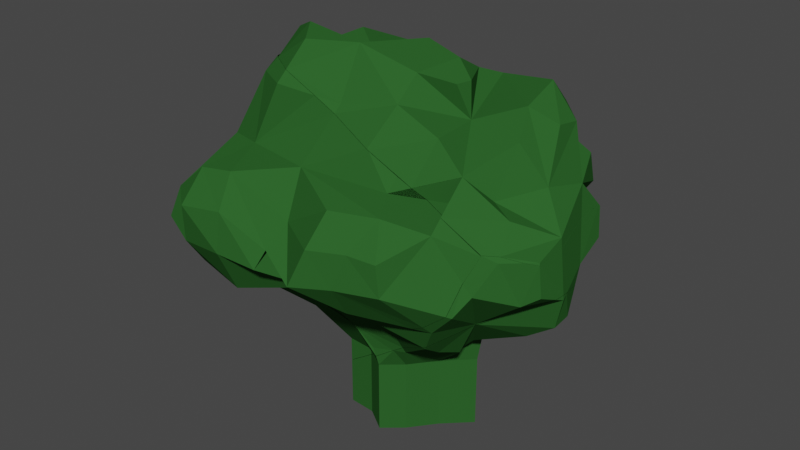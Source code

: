 # Source: Broccoli_broken.blend  (saved by Blender 2.82.7; exported with 4.5.12 LTS)
import bpy
from mathutils import Matrix  # noqa: F401  (used for matrix-valued properties, if any)

bpy.ops.wm.read_factory_settings(use_empty=True)
scene = bpy.context.scene
scene.name = 'Scene'

# ---- collections
col_collection = bpy.data.collections.new('Collection'); scene.collection.children.link(col_collection)

# ---- materials (node trees are filled in below, after node groups)
mat_material_009 = bpy.data.materials.new('Material.009')
mat_material_009.use_transparent_shadow = False

# ---- material node trees
mat_material_009.use_nodes = True; mat_material_009.node_tree.nodes.clear()
_N = mat_material_009.node_tree.nodes; _L = mat_material_009.node_tree.links
n0 = _N.new('ShaderNodeOutputMaterial'); n0.name = 'Material Output'; n0.location = (300, 300)
n1 = _N.new('ShaderNodeBsdfPrincipled'); n1.name = 'Principled BSDF'; n1.location = (10, 300)
n1.distribution = 'GGX'
n1.subsurface_method = 'BURLEY'
n1.inputs[0].default_value = (0.02615, 0.1107, 0.0239, 1.0)
n1.inputs[2].default_value = 1.0
n1.inputs[3].default_value = 1.45
n1.inputs[13].default_value = 0.0
n1.inputs[27].default_value = (0.0, 0.0, 0.0, 1.0)
n1.inputs[28].default_value = 1.0
_L.new(n1.outputs[0], n0.inputs[0])
n0.is_active_output = True

# ---- world
world_world = bpy.data.worlds.new('World'); scene.world = world_world
world_world.use_nodes = True; world_world.node_tree.nodes.clear()
_N = world_world.node_tree.nodes; _L = world_world.node_tree.links
n0 = _N.new('ShaderNodeOutputWorld'); n0.name = 'World Output'; n0.location = (300, 300)
n1 = _N.new('ShaderNodeBackground'); n1.name = 'Background'; n1.location = (10, 300)
n1.inputs[0].default_value = (0.05088, 0.05088, 0.05088, 1.0)
_L.new(n1.outputs[0], n0.inputs[0])
n0.is_active_output = True
world_world.color = (0.05088, 0.05088, 0.05088)
world_world.use_sun_shadow = False
world_world.sun_shadow_jitter_overblur = 0.0

# ---- meshes
me_broccoli_cell_006 = bpy.data.meshes.new('Broccoli_cell.006')
me_broccoli_cell_006.from_pydata([(-0.1738, 0.9678, 0.1462), (-0.1145, 0.7868, 0.4527), (-0.1235, 1.12, 0.2582), (-0.126, 0.8779, -0.2432), (0.07692, 1.089, -0.1562), (-0.003152, 0.6836, -0.4867), (0.09862, 0.9438, -0.3395), (0.7087, 0.4985, 0.3195), (0.2453, 0.6516, 0.621), (0.2512, 0.8436, 0.3556), (0.2709, 1.003, 0.2006), (0.5698, 0.7191, 0.3721), (0.5381, 0.7169, 0.01363), (0.491, 0.9552, 0.1038), (0.3322, 0.4627, -0.4905), (0.3663, 0.9299, -0.2866), (0.3507, 1.035, -0.1086), (0.4296, 0.8606, -0.4601), (0.524, 0.9598, 0.004644), (1.054, 0.3255, 0.3238), (0.8687, 0.3521, 0.218), (1.313, 0.1792, 0.3962), (1.295, 0.2328, 0.1491), (1.104, 0.4431, 0.01645), (1.161, 0.3851, -0.2723), (-0.2989, 0.4403, -0.7524), (0.003545, 0.4802, -0.4994), (0.03412, 0.5886, -0.8626), (0.02115, 0.4772, -1.08), (0.2394, 0.4272, -1.006), (0.3275, 0.5765, -0.7978), (0.5324, 0.4565, -0.7054), (-0.7567, 1.069, 0.1232), (-0.4045, 1.13, 0.4354), (-0.5496, 1.164, 0.2393), (-0.7751, 0.9047, -0.1445), (-0.4135, 0.9004, -0.1946), (0.6007, 0.8201, -0.585), (0.6798, 0.3029, 0.3007), (0.9322, 0.698, 0.08215), (0.8632, 0.8521, -0.09525), (1.062, 0.7731, -0.1357), (1.03, 0.2321, -0.6379), (0.8741, 0.7768, -0.4962), (0.8422, 0.9298, -0.3862), (0.7848, 0.4976, -0.6737), (1.07, 0.7491, -0.3052), (1.042, 0.4556, -0.5571), (-0.9945, 0.7861, -0.2397), (-0.9666, 0.7582, -0.5464), (-0.6937, 0.9467, -0.4121), (-0.7012, 0.5652, -0.8184), (-0.5041, 0.8017, -0.7432), (-0.3475, 0.7733, -0.2029), (-0.2905, 0.7492, -0.6707), (1.025, 0.2294, -0.6383), (0.7166, 0.2717, -0.6706), (1.029, 0.2288, -0.6329), (0.7554, 0.3513, 0.5791), (1.201, 0.2005, -0.4224), (1.212, 0.1937, -0.2051), (1.05, 0.2197, -0.377), (0.5866, 0.2691, 0.1588), (0.5679, 0.2748, 0.02378), (0.6934, 0.2511, 0.3052), (0.7577, 0.2393, 0.4356), (0.7254, 0.2953, 0.4867), (1.114, 0.1899, 0.4935), (1.245, 0.1735, 0.4435), (1.033, 0.1991, 0.5652), (1.308, 0.172, 0.1588), (1.316, 0.1651, 0.398), (0.5702, 0.292, -0.6914), (0.2084, 0.3312, -0.3057), (0.4359, 0.3066, -0.5507), (0.3544, 0.2998, 0.1792), (0.1906, 0.3256, 0.02498), (0.5684, 0.2691, 0.2577), (0.3333, 0.3013, 0.2358), (0.5047, 0.4447, 0.5346), (0.4822, 0.2795, 0.3059), (0.5564, 0.3555, 0.4532), (0.2754, 0.3853, -0.9583), (0.3659, 0.3228, -0.8233), (0.4914, 0.3031, -0.7129), (0.5416, 0.2951, -0.6614), (0.3952, 0.5377, 0.5827), (0.2531, 0.6404, 0.6218), (-0.002978, 0.3604, -0.3359), (-0.1238, 0.7366, 0.4976), (0.2387, 0.6486, 0.623), (0.01176, 0.4597, -1.086), (0.237, 0.4128, -1.018), (-0.1546, 0.3743, -0.06563), (-0.01111, 0.3583, -0.202), (-0.1785, 0.426, -0.9641), (-0.2127, 0.4174, -0.9359), (-0.2702, 0.4046, -0.6723), (-0.1972, 0.394, -0.6422), (-0.3046, 0.4111, -0.7452), (-0.4651, 0.9521, 0.5512), (-0.2652, 0.8206, 0.5129), (-0.06865, 0.3774, 0.06916), (-0.08748, 0.5925, 0.3351), (-0.05477, 0.3607, -0.06245), (-0.0639, 0.3593, 0.04879), (-0.156, 0.374, -0.04733), (-0.08378, 0.3622, 0.03943), (-0.2409, 0.3851, -0.03451), (-0.5209, 0.5504, -0.00531), (-0.2657, 0.3887, -0.04622), (-0.5842, 0.5513, -0.04594), (-0.6738, 0.9508, 0.4119), (-0.7141, 0.6604, 0.009545), (-0.8467, 0.6902, -0.0394), (-0.236, 0.4058, -0.9026), (-0.6648, 0.4606, -0.7878), (-0.8855, 0.4888, -0.7286), (-0.9604, 0.4906, -0.3917), (-0.9686, 0.4973, -0.6221), (-0.9619, 0.4904, -0.3739), (-0.9732, 0.5566, -0.2957), (-0.9625, 0.6794, -0.1297), (-0.8615, 0.8828, 0.2001), (1.201, 0.2005, -0.4224), (1.212, 0.1937, -0.2051), (0.5866, 0.2691, 0.1588), (0.5679, 0.2748, 0.02378), (1.05, 0.2197, -0.377), (1.308, 0.172, 0.1588), (0.6934, 0.2511, 0.3052), (0.7577, 0.2393, 0.4356), (0.7254, 0.2953, 0.4867), (1.114, 0.1899, 0.4935), (1.245, 0.1735, 0.4435), (1.033, 0.1991, 0.5652), (0.7554, 0.3513, 0.5791), (1.316, 0.1651, 0.398), (0.2084, 0.3312, -0.3057), (0.2084, 0.3312, -0.3057), (0.2084, 0.3312, -0.3057), (0.2084, 0.3312, -0.3057), (0.4359, 0.3066, -0.5507), (0.3544, 0.2998, 0.1792), (0.3544, 0.2998, 0.1792), (0.1906, 0.3256, 0.02498), (0.1906, 0.3256, 0.02498), (0.5684, 0.2691, 0.2577), (0.5684, 0.2691, 0.2577), (0.3333, 0.3013, 0.2358), (0.5047, 0.4447, 0.5346), (0.2754, 0.3853, -0.9583), (0.3659, 0.3228, -0.8233), (0.4914, 0.3031, -0.7129), (0.5416, 0.2951, -0.6614), (0.5416, 0.2951, -0.6614), (0.5702, 0.292, -0.6914), (0.3952, 0.5377, 0.5827), (0.2531, 0.6404, 0.6218), (0.237, 0.4128, -1.018), (-0.002978, 0.3604, -0.3359), (-0.002978, 0.3604, -0.3359), (-0.002978, 0.3604, -0.3359), (-0.002978, 0.3604, -0.3359), (-0.1238, 0.7366, 0.4976), (0.2387, 0.6486, 0.623), (0.01176, 0.4597, -1.086), (-0.1546, 0.3743, -0.06563), (-0.01111, 0.3583, -0.202), (-0.2127, 0.4174, -0.9359), (-0.1785, 0.426, -0.9641), (-0.2702, 0.4046, -0.6723), (-0.1972, 0.394, -0.6422), (-0.1972, 0.394, -0.6422), (-0.3046, 0.4111, -0.7452), (-0.3046, 0.4111, -0.7452), (-0.3046, 0.4111, -0.7452), (-0.08748, 0.5925, 0.3351), (-0.06865, 0.3774, 0.06916), (-0.05477, 0.3607, -0.06245), (-0.0639, 0.3593, 0.04879), (-0.156, 0.374, -0.04733), (-0.236, 0.4058, -0.9026)], [], [(1, 177, 164), (0, 178, 177, 1, 2), (53, 167, 107, 178, 0, 3), (3, 0, 2, 4), (5, 26, 160, 168), (5, 3, 4, 6), (38, 7, 150, 81, 80, 147), (1, 164, 165, 8, 9), (2, 1, 9, 10), (8, 158, 157, 150, 7, 11), (12, 11, 7, 38), (9, 8, 11, 12), (10, 9, 12, 13), (14, 138, 160, 26), (4, 2, 10, 16), (17, 14, 26, 5), (15, 17, 5, 6), (6, 4, 16, 15), (12, 38, 147, 145), (18, 13, 12), (18, 12, 15, 16), (16, 10, 13, 18), (14, 12, 145, 138), (17, 15, 12, 14), (38, 132, 136, 7, 20), (7, 136, 135, 133, 19), (20, 7, 19), (22, 21, 137, 129), (19, 133, 134, 21, 22), (20, 19, 22, 23), (24, 22, 129, 125), (23, 22, 24), (23, 24, 128, 127), (7, 150, 81, 132, 38), (7, 38, 147, 143), (25, 174, 98, 160, 26), (14, 138, 142), (27, 26, 14, 30), (29, 92, 166, 28), (28, 27, 30, 29), (31, 156, 153), (31, 153, 152, 151, 29, 30), (30, 14, 142, 85, 156, 31), (32, 123, 112, 34), (35, 32, 34, 36), (53, 35, 36), (33, 100, 101, 1, 2), (34, 33, 2, 0), (0, 2, 1), (36, 34, 0, 3), (36, 3, 179, 181), (3, 0, 178, 180, 179), (26, 160, 140, 145, 12, 14), (14, 12, 17), (31, 156, 154, 142, 14), (31, 14, 17, 37), (12, 7, 39, 40), (7, 38, 20), (39, 7, 20, 23), (40, 39, 23, 41), (42, 57, 55), (17, 12, 40, 44), (45, 56, 156, 31), (43, 45, 31, 37), (37, 17, 44, 43), (46, 41, 23, 24), (46, 24, 43, 44), (44, 40, 41, 46), (47, 24, 128, 57, 42), (47, 42, 55, 56, 45), (45, 43, 24, 47), (48, 122, 114, 35), (49, 48, 35, 50), (51, 116, 117), (51, 49, 50, 52), (35, 114, 111, 110, 167, 53), (50, 35, 53, 36), (25, 171, 176, 116, 51), (54, 25, 51, 52), (52, 50, 36, 54), (3, 5, 54, 36), (36, 53, 3), (26, 5, 168, 162, 171, 25), (25, 54, 5, 26), (38, 147, 130), (38, 130, 131, 132), (163, 97, 175, 172), (112, 100, 33, 34), (182, 169, 95, 91, 159, 82, 83), (113, 123, 32, 35), (143, 149, 150, 7), (142, 139, 160, 26, 14), (173, 99, 182, 83, 84, 72, 155, 74, 141, 161), (105, 104, 106, 93, 94, 88, 73, 76, 75, 78), (65, 64, 148, 126, 63, 61, 124, 60, 70, 71, 68, 67, 69), (144, 146, 77), (166, 170, 27, 28), (118, 120, 121, 122, 48, 49), (96, 115, 174, 25), (59, 128, 24), (177, 178, 0, 1), (127, 62, 20, 23), (145, 143, 7, 12), (165, 158, 8), (117, 119, 118, 49, 51), (181, 167, 53, 36), (125, 59, 24), (62, 147, 38, 20), (164, 177, 1), (168, 167, 53, 3, 5), (170, 96, 25, 26, 27), (167, 108, 109, 113, 35, 53), (101, 164, 1), (151, 92, 29), (69, 58, 66, 65), (134, 137, 21), (102, 105, 78, 79, 86, 87, 90, 89, 103)])
_k = set([(58, 66), (58, 69), (59, 125), (59, 128), (60, 70), (60, 124), (61, 63), (61, 124), (62, 127), (62, 147), (63, 126), (64, 65), (64, 148), (65, 66), (67, 68), (67, 69), (68, 71), (70, 71), (72, 84), (72, 155), (73, 76), (73, 88), (74, 141), (74, 155), (75, 76), (75, 78), (77, 144), (77, 146), (78, 79), (79, 86), (82, 83), (82, 159), (83, 84), (85, 142), (85, 156), (86, 87), (87, 90), (88, 94), (89, 90), (89, 103), (91, 95), (91, 159), (92, 151), (92, 166), (93, 94), (93, 106), (95, 169), (96, 115), (96, 170), (97, 163), (97, 175), (98, 160), (98, 174), (99, 173), (99, 182), (102, 103), (102, 105), (104, 105), (104, 106), (115, 174), (125, 129), (126, 148), (127, 128), (129, 137), (130, 131), (130, 147), (131, 132), (132, 136), (133, 134), (133, 135), (134, 137), (135, 136), (138, 142), (138, 145), (138, 160), (139, 142), (139, 160), (140, 145), (140, 160), (141, 161), (142, 154), (143, 145), (143, 147), (143, 149), (144, 146), (145, 147), (149, 150), (150, 157), (151, 152), (152, 153), (153, 156), (154, 156), (157, 158), (158, 165), (160, 168), (161, 173), (162, 168), (162, 171), (163, 172), (164, 165), (164, 177), (166, 170), (167, 168), (167, 181), (169, 182), (171, 176), (172, 175), (177, 178), (178, 180), (179, 180), (179, 181)])
me_broccoli_cell_006.attributes.new('sharp_edge', 'BOOLEAN', 'EDGE').data.foreach_set('value', [ (min(e.vertices), max(e.vertices)) in _k for e in me_broccoli_cell_006.edges])
me_broccoli_cell_006.materials.append(mat_material_009)
me_broccoli_cell_006.use_remesh_fix_poles = True
me_broccoli_cell_006.use_remesh_preserve_attributes = False
me_broccoli_cell_006.use_mirror_vertex_groups = False
me_broccoli_cell_006.update()
me_broccoli_cell_001 = bpy.data.meshes.new('Broccoli_cell.001')
me_broccoli_cell_001.from_pydata([(0.6937, -0.5353, 0.6274), (1.105, -0.5052, 0.1576), (1.303, -0.3628, 0.165), (1.372, -0.1267, 0.2063), (1.031, -0.4657, -0.06935), (1.31, -0.3378, 0.03901), (0.4493, -0.9928, -0.2606), (0.5579, -0.7104, -0.09425), (0.7006, -0.7122, 0.1367), (0.6455, -0.7989, -0.03663), (0.3438, -0.8306, 0.3875), (0.4253, -0.9928, 0.1298), (0.2716, -0.9928, -0.3011), (0.6066, -0.9928, -0.04401), (0.1442, -0.9928, 0.4244), (0.2815, -0.9928, 0.3083), (-0.2488, -1.51, 0.1239), (-0.1205, -1.51, -0.131), (-0.02064, -1.51, 0.07845), (-0.01742, -1.51, 0.3151), (0.00216, -1.51, -0.2098), (0.4253, -1.51, 0.1298), (0.4493, -1.51, -0.2606), (0.2716, -1.51, -0.3011), (0.6066, -1.51, -0.04401), (0.1442, -1.51, 0.4244), (0.2815, -1.51, 0.3083), (0.118, -1.51, -0.3359), (-0.2096, -1.51, 0.3004), (0.6679, -0.6536, 0.4613), (0.7071, -0.7223, 0.293), (1.366, -0.09953, 0.202), (1.354, -0.1132, 0.1426), (1.365, -0.09355, 0.2777), (1.013, -0.3315, 0.3179), (1.292, -0.1724, -0.05307), (1.011, -0.3723, -0.1385), (0.8945, -0.4509, -0.1246), (0.8811, -0.4194, 0.352), (0.8552, -0.4377, 0.3455), (0.5533, -0.6839, -0.1108), (0.778, -0.5005, 0.2302), (0.845, -0.4422, 0.3745), (0.8575, -0.435, 0.3585), (0.7034, -0.5171, 0.634), (0.7744, -0.4794, 0.5052), (0.6742, -0.5382, 0.6211), (0.3336, -0.7903, 0.406), (0.5025, -0.7195, -0.1208), (0.3612, -0.8253, -0.2242), (0.3147, -0.8612, -0.2712), (0.2599, -0.9101, -0.4037), (0.1306, -0.9928, -0.3331), (0.2573, -0.8425, 0.4077), (0.00216, -1.07, -0.2098), (0.04448, -0.9928, 0.357), (0.1286, -0.9286, 0.4328), (-0.01742, -1.039, 0.3151), (0.118, -1.002, -0.3359), (-0.2096, -1.172, 0.3004), (-0.1205, -1.148, -0.131), (-0.05464, -1.079, 0.1494), (-0.2488, -1.214, 0.1239), (1.366, -0.09953, 0.202), (1.354, -0.1132, 0.1426), (1.365, -0.09355, 0.2777), (1.013, -0.3315, 0.3179), (0.8811, -0.4194, 0.352), (1.292, -0.1724, -0.05307), (1.011, -0.3723, -0.1385), (0.8945, -0.4509, -0.1246), (0.8552, -0.4377, 0.3455), (0.5533, -0.6839, -0.1108), (0.845, -0.4422, 0.3745), (0.8575, -0.435, 0.3585), (0.7034, -0.5171, 0.634), (0.7744, -0.4794, 0.5052), (0.6742, -0.5382, 0.6211), (0.3336, -0.7903, 0.406), (0.5025, -0.7195, -0.1208), (0.3612, -0.8253, -0.2242), (0.3147, -0.8612, -0.2712), (0.2599, -0.9101, -0.4037), (0.1306, -0.9928, -0.3331), (0.2573, -0.8425, 0.4077), (0.04448, -0.9928, 0.357), (0.1286, -0.9286, 0.4328), (-0.01742, -1.039, 0.3151), (0.118, -1.002, -0.3359), (-0.2096, -1.172, 0.3004), (-0.1205, -1.148, -0.131), (0.00216, -1.07, -0.2098), (-0.2488, -1.214, 0.1239)], [], [(3, 65, 66), (5, 2, 1, 4), (9, 8, 11, 13), (7, 9, 13, 6), (4, 1, 8, 9), (1, 67, 71, 8), (15, 14, 25, 26), (13, 11, 21, 24), (12, 6, 22, 23), (10, 84, 86, 14, 15), (8, 71, 74, 30, 11), (14, 85, 87, 19, 25), (6, 13, 24, 22), (11, 15, 26, 21), (10, 15, 11), (29, 0, 77, 78, 10), (30, 29, 10, 11), (72, 70, 4, 9, 7), (91, 88, 27, 20), (70, 69, 4), (68, 64, 3, 2, 5), (69, 68, 5, 4), (88, 83, 12, 23, 27), (41, 72, 7), (21, 26, 25, 19, 28, 16, 17, 20, 27, 23, 22, 24), (74, 73, 29, 30), (76, 75, 0), (75, 77, 0), (82, 81, 6, 12), (89, 92, 16, 28), (80, 79, 7, 6), (78, 84, 10), (64, 63, 3), (83, 82, 12), (86, 85, 14), (87, 89, 28, 19), (79, 72, 7), (92, 90, 17, 16), (63, 65, 3), (66, 67, 1, 2, 3), (90, 91, 20, 17), (73, 76, 0, 29), (87, 61, 18, 19), (81, 80, 6), (54, 60, 62, 59, 57, 55, 56, 53, 47, 46, 44, 45, 42, 43, 39, 38, 34, 33, 31, 32, 35, 36, 37, 40, 48, 49, 50, 51, 52, 58)])
_k = set([(31, 32), (31, 33), (32, 35), (33, 34), (34, 38), (35, 36), (36, 37), (37, 40), (38, 39), (39, 43), (40, 48), (42, 43), (42, 45), (44, 45), (44, 46), (46, 47), (47, 53), (48, 49), (49, 50), (50, 51), (51, 52), (52, 58), (53, 56), (54, 58), (54, 60), (55, 56), (55, 57), (57, 59), (59, 62), (60, 62), (63, 64), (63, 65), (64, 68), (65, 66), (66, 67), (67, 71), (68, 69), (69, 70), (70, 72), (71, 74), (72, 79), (73, 74), (73, 76), (75, 76), (75, 77), (77, 78), (78, 84), (79, 80), (80, 81), (81, 82), (82, 83), (83, 88), (84, 86), (85, 86), (85, 87), (87, 89), (88, 91), (89, 92), (90, 91), (90, 92)])
me_broccoli_cell_001.attributes.new('sharp_edge', 'BOOLEAN', 'EDGE').data.foreach_set('value', [ (min(e.vertices), max(e.vertices)) in _k for e in me_broccoli_cell_001.edges])
me_broccoli_cell_001.materials.append(mat_material_009)
me_broccoli_cell_001.use_remesh_fix_poles = True
me_broccoli_cell_001.use_remesh_preserve_attributes = False
me_broccoli_cell_001.use_mirror_vertex_groups = False
me_broccoli_cell_001.update()
me_broccoli_cell_002 = bpy.data.meshes.new('Broccoli_cell.002')
me_broccoli_cell_002.from_pydata([(-0.09608, -0.3614, -0.8124), (-0.2389, -0.2758, -0.8325), (-0.3745, -0.1209, -0.8191), (-0.2246, -0.08657, -1.017), (0.05527, -0.4521, -0.7911), (0.1034, -0.3066, -0.9878), (-0.01339, -0.1287, -1.095), (-0.3891, 0.08803, -0.9038), (-0.1956, 0.4129, -0.9723), (-0.2533, 0.07569, -1.116), (-0.108, 0.2359, -1.175), (0.3326, -0.4626, -0.7112), (0.3715, -0.2757, -0.9141), (0.2723, -0.05116, -1.071), (0.5561, -0.01027, -1.005), (0.2138, 0.2684, -1.14), (0.4115, 0.1814, -1.043), (0.6213, 0.00231, -0.7294), (0.3905, 0.2512, -0.8066), (0.3656, 0.3215, -0.8243), (0.2786, 0.3815, -0.954), (0.3209, 0.3524, -0.891), (0.4477, 0.1755, -0.7844), (0.5781, -0.05648, -0.7211), (0.4364, -0.3921, -0.6632), (0.3541, -0.4559, -0.6579), (0.2867, -0.634, -0.6264), (0.01087, 0.458, -1.087), (0.2368, 0.4114, -1.019), (0.08616, -0.6632, -0.6406), (-0.1579, 0.429, -0.9806), (-0.1803, 0.4246, -0.965), (-0.2108, 0.4169, -0.9399), (-0.03837, -0.4251, -0.7046), (0.01165, -0.4676, -0.6904), (-0.1987, -0.3245, -0.7427), (-0.2361, 0.4043, -0.9037), (-0.3972, 0.02382, -0.8381), (-0.3782, -0.1276, -0.8035), (-0.2906, -0.2603, -0.766), (0.6213, 0.00231, -0.7294), (0.4477, 0.1755, -0.7844), (0.3905, 0.2512, -0.8066), (0.3656, 0.3215, -0.8243), (0.2786, 0.3815, -0.954), (0.3209, 0.3524, -0.891), (0.2368, 0.4114, -1.019), (0.5781, -0.05648, -0.7211), (0.4364, -0.3921, -0.6632), (0.3541, -0.4559, -0.6579), (0.2867, -0.634, -0.6264), (0.01087, 0.458, -1.087), (0.08616, -0.6632, -0.6406), (-0.1803, 0.4246, -0.965), (-0.1579, 0.429, -0.9806), (-0.2108, 0.4169, -0.9399), (0.01165, -0.4676, -0.6904), (-0.03837, -0.4251, -0.7046), (-0.1987, -0.3245, -0.7427), (-0.3972, 0.02382, -0.8381), (-0.2361, 0.4043, -0.9037), (-0.3782, -0.1276, -0.8035), (-0.2906, -0.2603, -0.766)], [], [(1, 62, 61, 2), (6, 1, 2, 3), (2, 61, 59, 7), (7, 59, 60, 55, 8), (3, 2, 7, 9), (8, 55, 53), (10, 6, 3, 9), (9, 7, 8, 10), (10, 8, 53, 54, 27), (12, 11, 4, 5), (13, 12, 5, 6), (14, 40, 47, 12, 13), (15, 13, 6, 10), (16, 41, 40, 14), (16, 14, 13, 15), (15, 46, 20, 42, 41, 16), (11, 49, 50), (4, 11, 50, 52), (4, 56, 57), (5, 4, 0), (0, 1, 6, 5), (47, 48, 11, 12), (19, 45, 30, 31, 32, 36), (58, 62, 1), (45, 44, 28, 51, 30), (27, 46, 15, 10), (48, 49, 11), (20, 21, 43, 42), (52, 56, 4), (36, 37, 38, 39, 35, 33, 34, 29, 26, 25, 24, 23, 17, 22, 18, 19), (0, 4, 57, 58, 1)])
_k = set([(17, 22), (17, 23), (18, 19), (18, 22), (19, 45), (20, 21), (20, 46), (21, 43), (23, 24), (24, 25), (25, 26), (26, 29), (27, 46), (27, 54), (28, 44), (28, 51), (29, 34), (30, 31), (30, 51), (31, 32), (32, 36), (33, 34), (33, 35), (35, 39), (36, 37), (37, 38), (38, 39), (40, 41), (40, 47), (41, 42), (42, 43), (44, 45), (47, 48), (48, 49), (49, 50), (50, 52), (52, 56), (53, 54), (53, 55), (55, 60), (56, 57), (57, 58), (58, 62), (59, 60), (59, 61), (61, 62)])
me_broccoli_cell_002.attributes.new('sharp_edge', 'BOOLEAN', 'EDGE').data.foreach_set('value', [ (min(e.vertices), max(e.vertices)) in _k for e in me_broccoli_cell_002.edges])
me_broccoli_cell_002.materials.append(mat_material_009)
me_broccoli_cell_002.use_remesh_fix_poles = True
me_broccoli_cell_002.use_remesh_preserve_attributes = False
me_broccoli_cell_002.use_mirror_vertex_groups = False
me_broccoli_cell_002.update()
me_broccoli_cell_003 = bpy.data.meshes.new('Broccoli_cell.003')
me_broccoli_cell_003.from_pydata([(-1.275, -0.3991, -0.04748), (-0.01765, 0.09111, 0.03179), (-0.8758, -0.5367, 0.1332), (-1.237, -0.343, -0.2666), (-1.412, -0.129, -0.239), (-1.31, -0.08139, -0.3553), (-0.9064, -0.5217, -0.1263), (-0.8981, -0.3035, -0.4337), (-0.8602, -0.1068, -0.4059), (-0.9575, 0.3653, -0.3192), (-1.279, 0.05601, -0.3298), (-0.8934, 0.1088, -0.3746), (-0.5369, -0.52, 0.25), (-0.404, -0.6599, -0.09198), (-0.3376, -0.2692, 0.1166), (-0.428, -0.2192, -0.5893), (-0.4206, -0.2706, -0.1165), (-0.1614, -0.3273, 0.4073), (-0.1839, -0.6337, -0.1811), (-0.1227, -0.5151, -0.3799), (0.8683, -0.4145, 0.3631), (0.505, -0.4086, -0.2827), (1.234, -0.1154, 0.4458), (1.352, -0.02669, 0.4218), (1.125, 0.1636, 0.5264), (0.9889, -0.2678, -0.2158), (0.9568, -0.1141, -0.3879), (1.279, -0.05821, -0.1167), (1.246, 0.006877, -0.3763), (1.204, 0.1866, -0.4337), (0.006944, -0.7013, 0.5004), (0.2846, -0.5967, 0.4949), (-0.4146, -0.5394, -0.2383), (0.5251, -0.3317, -0.6222), (0.6361, 0.005165, -0.6668), (0.4568, 0.174, -0.7192), (0.9756, 0.1087, -0.4472), (-0.891, 0.2798, -0.6645), (-0.1993, -0.5358, -0.4325), (-0.9708, 0.4535, -0.6871), (-0.4767, -0.6108, 0.3884), (-0.5185, -0.744, 0.2016), (-0.5579, -0.781, -0.05238), (-0.3088, -0.749, 0.1764), (-0.3046, -0.7829, -0.04169), (-0.1239, -0.8306, -0.1622), (0.00991, -0.7706, -0.3172), (0.2458, -0.7939, -0.2766), (0.1125, -0.8624, 0.4415), (0.097, -0.7372, -0.5877), (0.2437, -0.7948, -0.5468), (-0.3874, -0.7259, 0.4569), (-0.2488, -0.9928, 0.1239), (-0.1205, -0.9928, -0.131), (-0.01742, -0.9928, 0.3151), (0.00216, -0.9928, -0.2098), (0.3213, -0.7494, -0.2077), (0.118, -0.9928, -0.3359), (-0.2096, -0.9928, 0.3004), (0.9502, -0.1788, 0.712), (1.023, -0.05243, 0.625), (0.7936, -0.3483, 0.6957), (-0.9016, -0.3944, -0.3056), (-0.1396, -0.396, -0.6111), (1.023, 0.2284, -0.6384), (0.7162, 0.2704, -0.6705), (1.028, 0.2276, -0.631), (1.201, 0.1992, -0.4234), (1.212, 0.1924, -0.2047), (1.049, 0.2185, -0.3777), (0.5832, 0.2681, 0.158), (0.5647, 0.2738, 0.02383), (0.6938, 0.2496, 0.3053), (0.7592, 0.2376, 0.4363), (0.967, 0.02499, 0.6404), (1.115, 0.1884, 0.4954), (1.238, 0.173, 0.4482), (1.035, 0.1974, 0.5662), (1.308, 0.1706, 0.159), (1.366, -0.09749, 0.2017), (1.352, -0.1122, 0.1378), (1.316, 0.1638, 0.3982), (1.365, -0.0911, 0.283), (0.9862, -0.3471, 0.3264), (1.291, -0.1702, -0.0543), (1.01, -0.3702, -0.1401), (0.8914, -0.4506, -0.1259), (0.8787, -0.4184, 0.3541), (0.8576, -0.4333, 0.3488), (0.5529, -0.6816, -0.1122), (0.5706, 0.2905, -0.6912), (0.2071, 0.3299, -0.3038), (0.4369, 0.305, -0.5513), (0.6218, 0.002397, -0.7274), (0.3522, 0.2986, 0.1783), (0.1894, 0.3242, 0.02502), (0.5651, 0.2681, 0.2565), (0.7954, -0.4839, 0.2557), (0.3311, 0.3, 0.2347), (0.11, 0.1896, 0.2138), (0.479, 0.2784, 0.3044), (0.3953, -0.3348, 0.6296), (-0.01606, -0.0189, 0.2867), (0.8494, -0.4369, 0.3724), (0.8595, -0.4311, 0.3593), (0.7055, -0.5132, 0.6354), (0.7919, -0.4673, 0.4788), (0.9264, -0.1663, 0.7363), (0.0008898, -0.5658, 0.6122), (0.2996, -0.4698, 0.6714), (0.6701, -0.5388, 0.6197), (0.6881, -0.3369, 0.7438), (0.333, -0.7881, 0.407), (0.7704, -0.2926, 0.7498), (0.3671, 0.321, -0.822), (0.3926, 0.2488, -0.8038), (0.491, 0.3017, -0.713), (0.448, 0.1754, -0.7824), (0.5798, -0.05462, -0.7195), (0.4398, -0.3898, -0.6617), (0.3548, -0.4556, -0.6562), (0.2853, -0.6392, -0.6238), (0.4978, -0.7203, -0.1231), (0.3601, -0.8233, -0.2237), (0.313, -0.8596, -0.2713), (-0.003065, 0.3588, -0.3337), (-0.04794, 0.1615, 0.1692), (0.08665, -0.6665, -0.6382), (0.2596, -0.9078, -0.4066), (0.1266, -0.9928, -0.334), (0.2526, -0.8432, 0.4088), (0.00216, -1.068, -0.2098), (0.04107, -0.9928, 0.3546), (0.1281, -0.9265, 0.4331), (-0.01742, -1.036, 0.3151), (0.118, -0.9989, -0.3359), (-0.1537, 0.3725, -0.06502), (-0.01115, 0.3567, -0.2006), (-0.2686, 0.4027, -0.668), (-0.3049, 0.4094, -0.7448), (-0.2235, -0.2336, 0.3319), (-0.04378, 0.1043, 0.2042), (-0.03998, -0.4247, -0.7031), (0.01091, -0.4678, -0.6887), (-0.2136, -0.6028, 0.551), (-0.4561, -0.5845, 0.4467), (-0.2096, -1.169, 0.3004), (-0.1205, -1.145, -0.131), (-0.05484, -1.076, 0.1498), (-0.06094, 0.3342, 0.06351), (-0.03897, 0.2442, 0.1244), (-0.05454, 0.3591, -0.06186), (-0.06362, 0.3576, 0.04883), (-0.1551, 0.3722, -0.04683), (-0.08321, 0.3604, 0.0396), (-0.2981, 0.2204, 0.03834), (-0.8994, 0.2562, -0.2146), (-0.9554, 0.3712, -0.3032), (-0.2396, 0.3832, -0.03403), (-0.2441, 0.2656, 0.03286), (-0.2604, 0.1464, 0.09603), (-0.2643, 0.3868, -0.04568), (-0.1999, 0.1698, 0.1057), (-0.1321, 0.1544, 0.1409), (-0.3059, 0.02883, 0.147), (-0.501, -0.1938, 0.2015), (-0.6948, -0.4717, 0.2889), (-0.4791, -0.5191, 0.3997), (-0.1977, -0.3257, -0.7405), (-0.2488, -1.211, 0.1239), (-0.2373, 0.4042, -0.9016), (-0.3976, 0.02132, -0.8356), (-0.6641, 0.4587, -0.7873), (-0.3786, -0.1285, -0.8014), (-0.2919, -0.2599, -0.7643), (-0.4038, -0.5486, 0.446), (-0.5914, -0.5198, 0.3567), (-0.4626, -0.6837, 0.5021), (-0.9067, 0.4895, -0.7138), (-0.8888, 0.4875, -0.727), (-0.9603, 0.4888, -0.3906), (-0.9617, 0.4885, -0.3741), (-1.011, 0.3393, -0.3061), (-1.306, 0.1079, -0.2851), (-1.311, 0.1001, -0.2823), (-1.391, -0.03518, -0.2346), (-1.403, -0.1411, -0.1776), (-1.297, -0.3479, -0.01601), (-0.8767, -0.4817, 0.2245), (-1.145, -0.4049, 0.07602), (1.201, 0.1992, -0.4234), (1.212, 0.1924, -0.2047), (0.5832, 0.2681, 0.158), (0.5647, 0.2738, 0.02383), (1.049, 0.2185, -0.3777), (0.6938, 0.2496, 0.3053), (0.7592, 0.2376, 0.4363), (0.967, 0.02499, 0.6404), (1.115, 0.1884, 0.4954), (1.238, 0.173, 0.4482), (1.035, 0.1974, 0.5662), (1.308, 0.1706, 0.159), (1.366, -0.09749, 0.2017), (1.352, -0.1122, 0.1378), (1.316, 0.1638, 0.3982), (1.365, -0.0911, 0.283), (0.9862, -0.3471, 0.3264), (0.8787, -0.4184, 0.3541), (1.291, -0.1702, -0.0543), (1.01, -0.3702, -0.1401), (0.8914, -0.4506, -0.1259), (0.8576, -0.4333, 0.3488), (0.5529, -0.6816, -0.1122), (0.2071, 0.3299, -0.3038), (0.2071, 0.3299, -0.3038), (0.2071, 0.3299, -0.3038), (0.2071, 0.3299, -0.3038), (0.4369, 0.305, -0.5513), (0.6218, 0.002397, -0.7274), (0.448, 0.1754, -0.7824), (0.3522, 0.2986, 0.1783), (0.3522, 0.2986, 0.1783), (0.3522, 0.2986, 0.1783), (0.1894, 0.3242, 0.02502), (0.1894, 0.3242, 0.02502), (0.5651, 0.2681, 0.2565), (0.5651, 0.2681, 0.2565), (0.5651, 0.2681, 0.2565), (0.3311, 0.3, 0.2347), (0.3311, 0.3, 0.2347), (0.11, 0.1896, 0.2138), (0.11, 0.1896, 0.2138), (0.479, 0.2784, 0.3044), (-0.1614, -0.3273, 0.4073), (-0.01606, -0.0189, 0.2867), (-0.01606, -0.0189, 0.2867), (0.3953, -0.3348, 0.6296), (0.8494, -0.4369, 0.3724), (0.8595, -0.4311, 0.3593), (0.7055, -0.5132, 0.6354), (0.7919, -0.4673, 0.4788), (0.0008898, -0.5658, 0.6122), (0.0008898, -0.5658, 0.6122), (0.6701, -0.5388, 0.6197), (0.333, -0.7881, 0.407), (0.491, 0.3017, -0.713), (0.3671, 0.321, -0.822), (0.3926, 0.2488, -0.8038), (0.5706, 0.2905, -0.6912), (-0.4038, -0.5486, 0.446), (0.4398, -0.3898, -0.6617), (0.5798, -0.05462, -0.7195), (0.3548, -0.4556, -0.6562), (0.2853, -0.6392, -0.6238), (0.4978, -0.7203, -0.1231), (0.3601, -0.8233, -0.2237), (0.313, -0.8596, -0.2713), (-0.003065, 0.3588, -0.3337), (-0.003065, 0.3588, -0.3337), (-0.003065, 0.3588, -0.3337), (-0.04794, 0.1615, 0.1692), (-0.04794, 0.1615, 0.1692), (-0.04794, 0.1615, 0.1692), (-0.04794, 0.1615, 0.1692), (-0.04794, 0.1615, 0.1692), (-0.04794, 0.1615, 0.1692), (0.08665, -0.6665, -0.6382), (0.2596, -0.9078, -0.4066), (0.1266, -0.9928, -0.334), (0.2526, -0.8432, 0.4088), (0.118, -0.9989, -0.3359), (0.00216, -1.068, -0.2098), (0.04107, -0.9928, 0.3546), (0.1281, -0.9265, 0.4331), (-0.01742, -1.036, 0.3151), (-0.2686, 0.4027, -0.668), (-0.2686, 0.4027, -0.668), (-0.3049, 0.4094, -0.7448), (-0.3049, 0.4094, -0.7448), (-0.3049, 0.4094, -0.7448), (-0.3049, 0.4094, -0.7448), (-0.2235, -0.2336, 0.3319), (-0.04378, 0.1043, 0.2042), (0.01091, -0.4678, -0.6887), (-0.03998, -0.4247, -0.7031), (-0.2136, -0.6028, 0.551), (-0.2136, -0.6028, 0.551), (-0.2136, -0.6028, 0.551), (-0.4791, -0.5191, 0.3997), (-0.4791, -0.5191, 0.3997), (-0.4791, -0.5191, 0.3997), (-0.4791, -0.5191, 0.3997), (-0.4561, -0.5845, 0.4467), (-0.4561, -0.5845, 0.4467), (-0.2096, -1.169, 0.3004), (-0.1205, -1.145, -0.131), (-0.06094, 0.3342, 0.06351), (-0.06094, 0.3342, 0.06351), (-0.06094, 0.3342, 0.06351), (-0.03897, 0.2442, 0.1244), (-0.03897, 0.2442, 0.1244), (-0.05454, 0.3591, -0.06186), (-0.05454, 0.3591, -0.06186), (-0.06362, 0.3576, 0.04883), (-0.06362, 0.3576, 0.04883), (-0.1551, 0.3722, -0.04683), (-0.1551, 0.3722, -0.04683), (-0.1537, 0.3725, -0.06502), (-0.1537, 0.3725, -0.06502), (-0.08321, 0.3604, 0.0396), (-0.08321, 0.3604, 0.0396), (-0.2981, 0.2204, 0.03834), (-0.2981, 0.2204, 0.03834), (-0.2981, 0.2204, 0.03834), (-0.2981, 0.2204, 0.03834), (-0.8994, 0.2562, -0.2146), (-0.9554, 0.3712, -0.3032), (-0.9554, 0.3712, -0.3032), (-0.2441, 0.2656, 0.03286), (-0.2441, 0.2656, 0.03286), (-0.2396, 0.3832, -0.03403), (-0.2643, 0.3868, -0.04568), (-0.1999, 0.1698, 0.1057), (-0.1999, 0.1698, 0.1057), (-0.1999, 0.1698, 0.1057), (-0.1321, 0.1544, 0.1409), (-0.1321, 0.1544, 0.1409), (-0.2604, 0.1464, 0.09603), (-0.2604, 0.1464, 0.09603), (-0.3059, 0.02883, 0.147), (-0.501, -0.1938, 0.2015), (-0.6948, -0.4717, 0.2889), (-0.1977, -0.3257, -0.7405), (-0.2488, -1.211, 0.1239), (-0.2373, 0.4042, -0.9016), (-0.3976, 0.02132, -0.8356), (-0.6641, 0.4587, -0.7873), (-0.3786, -0.1285, -0.8014), (-0.2919, -0.2599, -0.7643), (-0.5914, -0.5198, 0.3567), (-0.4626, -0.6837, 0.5021), (-0.8888, 0.4875, -0.727), (-0.9067, 0.4895, -0.7138), (-0.9603, 0.4888, -0.3906), (-0.9617, 0.4885, -0.3741)], [], [(3, 0, 187, 186, 4), (6, 2, 0, 3), (8, 3, 4, 5), (4, 186, 185), (5, 4, 185, 184, 183, 10), (9, 316, 311, 327, 1), (11, 8, 5, 10), (10, 183, 182, 9, 11), (11, 9, 1), (1, 330, 331, 12), (12, 331, 188, 2), (12, 13, 14), (14, 1, 12), (15, 32, 62, 7), (15, 7, 8), (16, 14, 13), (16, 13, 32, 15), (63, 15, 338, 168), (1, 15, 8, 11), (1, 14, 16), (38, 32, 15), (13, 12, 290, 249), (13, 233, 1), (1, 233, 234), (21, 210, 212), (19, 18, 13), (19, 13, 32, 38), (13, 1, 16), (1, 19, 38, 15), (15, 16, 1), (20, 240, 237), (12, 2, 41, 43), (13, 44, 43), (1, 21, 19), (12, 13, 43), (1, 20, 21), (1, 307, 137), (1, 225, 192), (34, 21, 1), (20, 207, 83), (60, 22, 24), (24, 22, 23, 81, 199), (20, 21, 212, 97), (25, 209, 210, 21), (26, 25, 21), (27, 203, 208), (27, 208, 209, 25), (28, 27, 25, 26), (36, 26, 21, 34), (36, 34, 1), (1, 192, 193), (29, 190, 191, 27, 28), (29, 28, 26, 36), (36, 194, 190, 29), (1, 234, 282), (1, 282, 260), (31, 109, 241, 30), (20, 59, 61), (1, 20, 236, 234), (1, 231, 98, 222), (62, 32, 13, 6), (19, 38, 63), (33, 21, 252, 250), (34, 21, 33), (34, 33, 250, 251), (35, 1, 21, 34), (1, 325, 327), (1, 311, 318), (1, 318, 320, 307), (1, 150, 265, 282), (1, 307, 305), (1, 298, 150), (1, 222, 224), (35, 1, 34), (34, 1, 257, 216, 217), (36, 1, 21, 34), (8, 1, 11), (15, 1, 8), (15, 8, 11, 37), (11, 1, 311, 315, 316, 9), (9, 316, 344, 343), (37, 11, 9, 39), (39, 9, 343, 342, 341), (12, 339, 331), (1, 330, 329), (1, 327, 324, 311), (1, 234, 281), (1, 281, 289, 293, 40, 12), (46, 49, 57, 55), (50, 47, 256, 267), (30, 43, 148, 54), (49, 50, 267, 268, 57), (44, 45, 53), (13, 18, 45, 44), (12, 40, 43, 41), (47, 56, 255, 256), (40, 293, 285, 30, 43), (2, 6, 42, 41), (18, 19, 46, 45), (31, 30, 48, 269, 112), (6, 13, 44, 42), (19, 21, 47, 46), (13, 12, 43, 44), (21, 56, 47), (19, 283, 266, 49, 46), (21, 212, 254, 56), (58, 52, 333, 294), (57, 268, 270), (54, 148, 274), (30, 51, 58, 54), (41, 42, 53, 52), (51, 41, 52, 58), (45, 46, 55, 53), (56, 254, 255), (20, 237, 238), (48, 30, 54, 272, 273), (42, 44, 53), (53, 55, 271, 295), (55, 57, 270, 271), (54, 58, 294, 274), (52, 53, 295, 333), (60, 59, 20), (61, 239, 240, 20), (8, 7, 3), (63, 38, 15), (24, 200, 74, 60), (60, 20, 22), (61, 59, 107, 113), (327, 329, 1), (248, 65, 34), (217, 213, 1, 34), (249, 233, 13), (132, 134, 146, 169, 147, 131, 135, 129, 128, 124, 123, 122, 89, 86, 85, 84, 80, 202, 205, 206, 87, 211, 104, 103, 106, 105, 243, 244, 130, 133), (274, 272, 54), (66, 194, 36), (113, 111, 61), (335, 337, 15), (322, 260, 1), (88, 207, 20), (273, 269, 48), (7, 62, 6, 3), (341, 336, 15, 37, 39), (302, 152, 298, 1), (199, 198, 24), (72, 225, 1, 20), (225, 232, 231, 1), (307, 321, 311, 1), (284, 283, 19, 63), (253, 252, 21, 47, 50), (222, 225, 1), (278, 334, 335, 15), (336, 279, 138, 1, 15), (193, 194, 36, 1), (238, 88, 20), (248, 217, 34), (137, 257, 1), (117, 247, 35), (116, 248, 34, 1, 35), (191, 201, 79, 203, 27), (329, 330, 1), (231, 260, 1), (246, 115, 219, 218, 118, 119, 120, 121, 127, 143, 142, 332, 174, 173, 171, 170), (77, 75, 76, 204, 78, 68, 67, 69, 71, 70, 227, 195, 196), (170, 280, 125, 215, 92, 90, 245, 246), (277, 276, 259), (311, 322, 1), (285, 177, 51, 30), (83, 82, 23, 22, 20), (228, 220, 223, 91, 258, 275, 139, 172, 179, 178, 180, 181, 161, 158, 154, 308, 306, 301, 303), (257, 278, 15, 1), (201, 81, 23, 82, 79), (260, 150, 1), (112, 110, 31), (93, 117, 35, 34), (181, 317, 312, 161), (161, 313, 319, 158), (158, 159, 155, 323, 261, 300, 149, 154), (310, 297, 304), (303, 296, 299, 264, 230, 228), (229, 99, 100), (196, 197, 77), (101, 102, 17, 175, 291, 287, 242), (288, 292, 286), (145, 167, 140, 235, 141, 262, 326, 328, 164, 165, 166, 176, 340, 144), (163, 263, 162, 160), (157, 156, 314), (65, 64, 34), (74, 73, 72, 20, 60), (241, 236, 20, 30), (74, 107, 59, 60), (213, 224, 1), (251, 93, 34), (337, 338, 15), (282, 126, 325, 1), (298, 309, 307, 1), (224, 214, 257, 1), (177, 339, 12, 41, 51), (198, 200, 24), (305, 302, 1), (182, 316, 9), (150, 298, 1), (111, 109, 31, 110, 239, 61), (236, 108, 285, 30, 20), (138, 257, 137, 1), (234, 281, 1), (285, 241, 30), (188, 189, 187, 0, 2), (241, 285, 30), (285, 290, 12, 43, 30), (311, 327, 1), (247, 114, 116, 35), (257, 213, 1), (64, 66, 36, 34), (224, 225, 1), (217, 248, 34), (266, 253, 50, 49), (100, 226, 221, 229), (304, 151, 153, 136, 310), (95, 94, 96), (284, 63, 168)])
_k = set([(17, 102), (17, 175), (67, 68), (67, 69), (68, 78), (69, 71), (70, 71), (70, 227), (72, 73), (72, 225), (73, 74), (74, 200), (75, 76), (75, 77), (76, 204), (77, 197), (78, 204), (79, 82), (79, 203), (80, 84), (80, 202), (81, 199), (81, 201), (82, 83), (83, 207), (84, 85), (85, 86), (86, 89), (87, 206), (87, 211), (88, 207), (88, 238), (89, 122), (90, 92), (90, 245), (91, 223), (91, 258), (92, 215), (93, 117), (93, 251), (94, 95), (94, 96), (95, 96), (98, 222), (98, 231), (99, 100), (99, 229), (100, 226), (101, 102), (101, 242), (103, 104), (103, 106), (104, 211), (105, 106), (105, 243), (108, 236), (108, 285), (110, 112), (110, 239), (112, 269), (114, 116), (114, 247), (115, 219), (115, 246), (116, 248), (117, 247), (118, 119), (118, 218), (119, 120), (120, 121), (121, 127), (122, 123), (123, 124), (124, 128), (125, 215), (125, 280), (126, 282), (126, 325), (127, 143), (128, 129), (129, 135), (130, 133), (130, 244), (131, 135), (131, 147), (132, 133), (132, 134), (134, 146), (136, 153), (136, 310), (138, 257), (138, 279), (139, 172), (139, 275), (140, 167), (140, 235), (141, 235), (141, 262), (142, 143), (142, 332), (144, 145), (144, 340), (145, 167), (146, 169), (147, 169), (149, 154), (149, 300), (150, 260), (150, 265), (150, 298), (151, 153), (151, 304), (152, 298), (152, 302), (154, 308), (155, 159), (155, 323), (156, 157), (156, 314), (157, 314), (158, 159), (158, 319), (160, 162), (160, 163), (161, 312), (161, 313), (162, 263), (163, 263), (164, 165), (164, 328), (165, 166), (166, 176), (168, 284), (168, 338), (170, 171), (170, 280), (171, 173), (172, 179), (173, 174), (174, 332), (175, 291), (176, 340), (177, 285), (177, 339), (178, 179), (178, 180), (180, 181), (181, 317), (190, 191), (190, 194), (191, 201), (192, 193), (192, 225), (193, 194), (195, 196), (195, 227), (196, 197), (198, 199), (198, 200), (202, 205), (203, 208), (205, 206), (208, 209), (209, 210), (210, 212), (212, 254), (213, 217), (213, 224), (213, 257), (214, 224), (214, 257), (216, 217), (216, 257), (217, 248), (218, 219), (220, 223), (220, 228), (221, 226), (221, 229), (222, 224), (222, 225), (224, 225), (225, 232), (228, 230), (230, 264), (231, 232), (231, 260), (233, 234), (233, 249), (234, 236), (234, 281), (234, 282), (236, 241), (237, 238), (237, 240), (239, 240), (241, 285), (242, 287), (243, 244), (245, 246), (249, 290), (250, 251), (250, 252), (252, 253), (253, 266), (254, 255), (255, 256), (256, 267), (257, 278), (258, 275), (259, 276), (259, 277), (260, 282), (260, 322), (261, 300), (261, 323), (262, 326), (264, 299), (265, 282), (266, 283), (267, 268), (268, 270), (269, 273), (270, 271), (271, 295), (272, 273), (272, 274), (274, 294), (276, 277), (278, 334), (279, 336), (281, 289), (283, 284), (285, 290), (285, 293), (286, 288), (286, 292), (287, 291), (288, 292), (289, 293), (294, 333), (295, 333), (296, 299), (296, 303), (297, 304), (297, 310), (298, 309), (301, 303), (301, 306), (302, 305), (305, 307), (306, 308), (307, 309), (311, 315), (311, 316), (311, 318), (311, 321), (311, 322), (311, 324), (312, 317), (313, 319), (315, 316), (316, 344), (318, 320), (324, 327), (325, 327), (326, 328), (327, 329), (329, 330), (330, 331), (331, 339), (334, 335), (335, 337), (336, 341), (337, 338), (341, 342), (342, 343), (343, 344)])
me_broccoli_cell_003.attributes.new('sharp_edge', 'BOOLEAN', 'EDGE').data.foreach_set('value', [ (min(e.vertices), max(e.vertices)) in _k for e in me_broccoli_cell_003.edges])
me_broccoli_cell_003.materials.append(mat_material_009)
me_broccoli_cell_003.use_remesh_fix_poles = True
me_broccoli_cell_003.use_remesh_preserve_attributes = False
me_broccoli_cell_003.use_mirror_vertex_groups = False
me_broccoli_cell_003.update()
me_broccoli_cell_004 = bpy.data.meshes.new('Broccoli_cell.004')
me_broccoli_cell_004.from_pydata([(-1.061, -0.1342, 0.4487), (-1.365, -0.192, 0.07989), (-0.8777, -0.4158, 0.3338), (-1.271, 0.2546, 0.1), (-0.9094, 0.5023, 0.05261), (-0.9705, 0.308, 0.2839), (-1.343, 0.1781, -0.2246), (-0.01251, -0.266, 0.8594), (-0.4038, -0.5179, 0.5946), (-0.1754, 0.4577, 0.7472), (0.4073, 0.419, 0.6374), (0.7759, 0.2869, 0.6928), (-0.1369, 0.05235, 1.109), (0.1051, -0.07422, 1.182), (0.2082, 0.1823, 1.128), (0.2304, 0.377, 0.9583), (-0.1498, 0.1576, 0.9033), (0.32, -0.2969, 0.912), (0.3629, -0.04721, 1.082), (0.6593, -0.02561, 1.009), (0.4457, 0.196, 1.043), (0.5417, 0.3831, 0.8597), (0.638, 0.184, 1.011), (-0.9382, 0.4219, 0.5596), (-0.6702, 0.4518, 0.6538), (-0.9135, 0.7901, 0.2383), (-0.4926, 0.8715, 0.6037), (-0.7211, 0.8697, 0.4777), (-0.7041, 0.62, 0.03503), (-1.059, -0.02979, 1.065), (-1.073, -0.4505, 0.7472), (-0.8293, -0.1006, 1.144), (-0.756, -0.5191, 0.6787), (-0.893, -0.3467, 0.955), (-1.098, 0.0711, 0.7962), (-0.7812, 0.1787, 1.189), (-0.7621, 0.3833, 1.016), (-0.9804, 0.1941, 1.026), (-0.7357, 0.4013, 0.3231), (-0.5173, -0.385, 1.02), (-0.4823, -0.05687, 1.191), (-0.1776, -0.06664, 1.175), (-0.483, 0.2104, 1.15), (-0.5288, 0.4122, 0.9941), (0.7558, 0.3503, 0.5809), (0.9657, 0.0268, 0.6408), (0.8959, 0.09816, 0.5723), (0.7591, 0.2383, 0.4385), (0.7263, 0.2952, 0.4903), (1.035, 0.1956, 0.5697), (0.9877, 0.08009, 0.6182), (0.1116, 0.1908, 0.216), (0.2004, 0.2352, 0.2244), (0.3316, 0.3007, 0.2372), (0.5034, 0.4444, 0.536), (0.2529, 0.2248, 0.2506), (0.4785, 0.2793, 0.3064), (0.5541, 0.3565, 0.4559), (0.3933, -0.3344, 0.6307), (-0.01604, -0.02026, 0.2899), (0.9253, -0.1657, 0.7374), (0.0008204, -0.5643, 0.6134), (0.2997, -0.4687, 0.673), (0.686, -0.3366, 0.7448), (0.7699, -0.2914, 0.7509), (0.2551, 0.6375, 0.622), (0.432, 0.5096, 0.5733), (-0.124, 0.7356, 0.4986), (0.2371, 0.6479, 0.6235), (-0.04832, 0.1624, 0.1709), (-0.2261, -0.2377, 0.3356), (-0.04411, 0.1044, 0.2064), (-0.1595, -0.3265, 0.4131), (-0.2162, -0.6016, 0.5516), (-0.4553, -0.5836, 0.4489), (-0.4655, 0.951, 0.5519), (-0.2684, 0.8213, 0.5142), (-0.03924, 0.2462, 0.1256), (-0.04853, 0.2842, 0.09987), (-0.06156, 0.3376, 0.06396), (-0.0681, 0.3743, 0.06876), (-0.08686, 0.588, 0.3324), (-0.06395, 0.3585, 0.051), (-0.08128, 0.361, 0.04284), (-0.3018, 0.2221, 0.03842), (-0.8995, 0.2579, -0.2128), (-0.9551, 0.3721, -0.3008), (-0.2471, 0.2679, 0.03287), (-0.245, 0.3229, 0.00161), (-0.243, 0.3846, -0.03331), (-0.2636, 0.1471, 0.09687), (-0.28, 0.3298, -0.01591), (-0.2686, 0.3884, -0.04537), (-0.2022, 0.1709, 0.1067), (-0.1336, 0.1552, 0.1423), (-0.3097, 0.02801, 0.1485), (-0.5075, -0.1976, 0.2038), (-0.6979, -0.4707, 0.2896), (-0.478, -0.519, 0.4026), (-0.6743, 0.9499, 0.4127), (-0.7138, 0.6589, 0.01053), (-0.8472, 0.6888, -0.03873), (-0.4038, -0.5482, 0.4481), (-0.5925, -0.5198, 0.3588), (-0.4644, -0.6827, 0.5032), (-0.9614, 0.464, -0.3568), (-0.962, 0.4896, -0.3718), (-0.9621, 0.6781, -0.1284), (-1.019, 0.3353, -0.304), (-1.307, 0.1097, -0.2835), (-1.311, 0.1025, -0.281), (-1.39, -0.02898, -0.2343), (-1.402, -0.1419, -0.1734), (-1.298, -0.3455, -0.01453), (-0.8621, 0.8817, 0.2005), (-1.145, -0.4034, 0.07791), (-0.8767, -0.4805, 0.2264), (-0.7237, 0.9394, 0.3664), (-1.153, -0.2159, 0.8771), (0.9657, 0.0268, 0.6408), (0.9657, 0.0268, 0.6408), (0.8959, 0.09816, 0.5723), (0.8959, 0.09816, 0.5723), (0.7591, 0.2383, 0.4385), (0.7591, 0.2383, 0.4385), (0.7263, 0.2952, 0.4903), (0.7263, 0.2952, 0.4903), (0.9253, -0.1657, 0.7374), (0.9877, 0.08009, 0.6182), (1.035, 0.1956, 0.5697), (0.1116, 0.1908, 0.216), (0.1116, 0.1908, 0.216), (0.2004, 0.2352, 0.2244), (0.3316, 0.3007, 0.2372), (0.5034, 0.4444, 0.536), (0.2529, 0.2248, 0.2506), (0.2529, 0.2248, 0.2506), (0.4785, 0.2793, 0.3064), (0.4785, 0.2793, 0.3064), (0.5541, 0.3565, 0.4559), (0.5541, 0.3565, 0.4559), (0.5541, 0.3565, 0.4559), (0.3933, -0.3344, 0.6307), (-0.01604, -0.02026, 0.2899), (-0.01604, -0.02026, 0.2899), (-0.01604, -0.02026, 0.2899), (0.7558, 0.3503, 0.5809), (0.0008204, -0.5643, 0.6134), (0.2997, -0.4687, 0.673), (0.686, -0.3366, 0.7448), (0.7699, -0.2914, 0.7509), (-0.04832, 0.1624, 0.1709), (-0.04832, 0.1624, 0.1709), (-0.04832, 0.1624, 0.1709), (-0.04832, 0.1624, 0.1709), (-0.2261, -0.2377, 0.3356), (-0.2261, -0.2377, 0.3356), (-0.04411, 0.1044, 0.2064), (-0.04411, 0.1044, 0.2064), (-0.1595, -0.3265, 0.4131), (-0.4553, -0.5836, 0.4489), (-0.4553, -0.5836, 0.4489), (-0.2162, -0.6016, 0.5516), (-0.2162, -0.6016, 0.5516), (-0.4644, -0.6827, 0.5032), (-0.06156, 0.3376, 0.06396), (-0.06395, 0.3585, 0.051), (-0.0681, 0.3743, 0.06876), (-0.08128, 0.361, 0.04284), (-0.3018, 0.2221, 0.03842), (-0.3018, 0.2221, 0.03842), (-0.3018, 0.2221, 0.03842), (-0.3018, 0.2221, 0.03842), (-0.8995, 0.2579, -0.2128), (-0.8995, 0.2579, -0.2128), (-0.9551, 0.3721, -0.3008), (-0.9551, 0.3721, -0.3008), (-0.9551, 0.3721, -0.3008), (-0.2636, 0.1471, 0.09687), (-0.2636, 0.1471, 0.09687), (-0.2636, 0.1471, 0.09687), (-0.28, 0.3298, -0.01591), (-0.2686, 0.3884, -0.04537), (-0.8472, 0.6888, -0.03873), (-0.2022, 0.1709, 0.1067), (-0.1336, 0.1552, 0.1423), (-0.1336, 0.1552, 0.1423), (-0.3097, 0.02801, 0.1485), (-0.3097, 0.02801, 0.1485), (-0.5075, -0.1976, 0.2038), (-0.5075, -0.1976, 0.2038), (-0.6979, -0.4707, 0.2896), (-0.6979, -0.4707, 0.2896), (-0.478, -0.519, 0.4026), (-0.478, -0.519, 0.4026), (-0.478, -0.519, 0.4026), (-0.478, -0.519, 0.4026), (-0.4038, -0.5482, 0.4481), (-0.5925, -0.5198, 0.3588), (-0.962, 0.4896, -0.3718), (-0.9614, 0.464, -0.3568), (-0.9621, 0.6781, -0.1284), (-1.019, 0.3353, -0.304), (-1.307, 0.1097, -0.2835), (-1.311, 0.1025, -0.281), (-1.39, -0.02898, -0.2343), (-1.402, -0.1419, -0.1734), (-1.298, -0.3455, -0.01453), (-0.8767, -0.4805, 0.2264), (-1.145, -0.4034, 0.07791)], [], [(1, 207, 209, 208, 2), (2, 189, 188, 0, 1), (1, 0, 5, 3), (5, 0, 188, 178), (4, 3, 5), (6, 3, 4, 177, 202), (5, 178, 169, 4), (8, 7, 159, 197), (9, 151, 130, 10), (9, 10, 65, 68), (7, 8, 162, 147), (7, 13, 12), (7, 12, 16), (16, 12, 13, 14), (16, 14, 15, 9), (7, 147, 162, 8, 70, 143), (13, 7, 17, 18), (17, 148, 149), (14, 13, 18, 20), (15, 14, 20, 21), (9, 15, 21, 10), (20, 18, 19, 22), (21, 20, 22, 11), (10, 21, 11), (7, 142, 147), (5, 23, 27, 25), (27, 23, 24, 26), (27, 26, 75, 99), (4, 5, 25, 28), (28, 25, 114, 100), (24, 186, 69, 157, 16, 9), (26, 24, 9, 67, 76), (33, 31, 29, 118), (37, 29, 31, 35), (37, 35, 36, 24), (23, 34, 37, 24), (2, 30, 118, 0), (0, 118, 34), (0, 34, 23, 5), (5, 23, 24, 38), (31, 33, 39, 40), (8, 39, 33, 32), (39, 8, 7), (7, 41, 40, 39), (35, 31, 40, 42), (36, 35, 42, 43), (24, 36, 43, 9), (42, 40, 41, 12), (16, 12, 41, 7), (43, 42, 12, 16), (9, 43, 16), (38, 24, 9, 151, 184), (4, 38, 184, 169), (32, 198, 164), (8, 193, 162), (7, 8, 162, 147, 142), (8, 32, 164, 162), (11, 22, 19), (19, 18, 17, 149, 150), (11, 19, 127, 119), (199, 201, 183, 92), (168, 80, 166), (53, 134, 141, 138), (137, 139, 126, 123), (124, 125, 146, 129), (99, 117, 114, 25, 27), (188, 189, 2, 0), (206, 207, 1), (177, 85, 169, 4), (143, 159, 7), (48, 47, 46, 119, 11), (202, 203, 6), (81, 167, 165, 78, 77), (169, 181, 182, 101, 4), (143, 142, 7), (54, 133, 132, 130, 10), (151, 157, 16, 9), (197, 193, 8), (205, 206, 1, 3, 6), (101, 107, 4), (178, 186, 24, 23, 5), (208, 192, 2), (169, 184, 178, 5, 38, 4), (192, 189, 2), (200, 199, 92, 91), (52, 53, 138, 136), (135, 137, 123, 122), (121, 124, 129, 50), (166, 79, 168), (67, 81, 77, 151, 9), (54, 66, 65, 10), (107, 106, 105, 177, 4), (44, 48, 11), (49, 44, 11), (118, 30, 32, 33), (192, 198, 32, 30, 2), (68, 67, 9), (178, 172, 177, 4, 5), (118, 29, 37, 34), (147, 148, 17, 7), (150, 127, 19), (203, 204, 205, 6), (48, 140, 54, 10, 11), (130, 55, 56, 57, 54, 10), (165, 82, 167), (157, 151, 77, 81, 67, 9, 16), (162, 160, 8), (100, 89, 88, 87, 28), (119, 128, 49, 11), (115, 113, 112, 111, 110), (157, 143, 7, 16), (70, 143, 7, 8), (110, 109, 108, 176, 173, 170, 180, 187, 190, 191, 116, 115), (50, 120, 121), (122, 45, 60, 64, 63, 62, 61, 58, 145, 158, 152, 131, 135), (136, 51, 52), (91, 171, 175, 200), (93, 153, 185, 179), (94, 154, 71, 144, 155, 98, 161, 163, 104, 103, 97, 96, 95, 90), (74, 195, 73), (72, 102, 194, 156, 59), (84, 174, 86), (160, 196, 70, 8), (76, 75, 26), (167, 83, 165), (87, 169, 4, 28)])
_k = set([(44, 48), (44, 49), (45, 60), (45, 122), (46, 47), (46, 119), (47, 48), (48, 140), (49, 128), (50, 120), (50, 129), (51, 52), (51, 136), (52, 53), (53, 134), (54, 57), (54, 133), (54, 140), (55, 56), (55, 130), (56, 57), (58, 61), (58, 145), (59, 72), (59, 156), (60, 64), (61, 62), (62, 63), (63, 64), (69, 157), (69, 186), (70, 143), (70, 196), (71, 144), (71, 154), (72, 102), (73, 74), (73, 195), (74, 195), (79, 166), (79, 168), (80, 166), (80, 168), (82, 165), (82, 167), (83, 165), (83, 167), (84, 86), (84, 174), (85, 169), (85, 177), (86, 174), (90, 94), (90, 95), (91, 92), (91, 171), (92, 183), (93, 153), (93, 179), (94, 154), (95, 96), (96, 97), (97, 103), (98, 155), (98, 161), (101, 107), (101, 182), (102, 194), (103, 104), (104, 163), (105, 106), (105, 177), (106, 107), (108, 109), (108, 176), (109, 110), (110, 111), (111, 112), (112, 113), (113, 115), (115, 116), (116, 191), (119, 127), (119, 128), (120, 121), (121, 124), (122, 123), (123, 126), (124, 125), (125, 146), (126, 139), (127, 150), (129, 146), (130, 132), (130, 151), (131, 135), (131, 152), (132, 133), (134, 141), (135, 137), (136, 138), (137, 139), (138, 141), (142, 143), (142, 147), (143, 157), (143, 159), (144, 155), (145, 158), (147, 148), (148, 149), (149, 150), (151, 157), (151, 184), (152, 158), (153, 185), (156, 194), (159, 197), (160, 162), (160, 196), (161, 163), (162, 164), (162, 193), (164, 198), (169, 178), (169, 181), (170, 173), (170, 180), (171, 175), (172, 177), (172, 178), (173, 176), (175, 200), (177, 202), (178, 184), (178, 186), (178, 188), (179, 185), (180, 187), (181, 182), (183, 201), (187, 190), (188, 189), (189, 192), (190, 191), (192, 198), (192, 208), (193, 197), (199, 200), (199, 201), (202, 203), (203, 204), (204, 205), (205, 206), (206, 207), (207, 209), (208, 209)])
me_broccoli_cell_004.attributes.new('sharp_edge', 'BOOLEAN', 'EDGE').data.foreach_set('value', [ (min(e.vertices), max(e.vertices)) in _k for e in me_broccoli_cell_004.edges])
me_broccoli_cell_004.materials.append(mat_material_009)
me_broccoli_cell_004.use_remesh_fix_poles = True
me_broccoli_cell_004.use_remesh_preserve_attributes = False
me_broccoli_cell_004.use_mirror_vertex_groups = False
me_broccoli_cell_004.update()

# ---- objects
ob_broccoli_cell_001 = bpy.data.objects.new('Broccoli_cell.001', me_broccoli_cell_006)
ob_broccoli_cell_002 = bpy.data.objects.new('Broccoli_cell.002', me_broccoli_cell_001)
ob_broccoli_cell_003 = bpy.data.objects.new('Broccoli_cell.003', me_broccoli_cell_002)
ob_broccoli_cell_004 = bpy.data.objects.new('Broccoli_cell.004', me_broccoli_cell_003)
ob_broccoli_cell_005 = bpy.data.objects.new('Broccoli_cell.005', me_broccoli_cell_004)

# ---- transforms, parenting, visibility, modifiers, constraints
ob_broccoli_cell_001.location = (0.0, 0.0, 0.0)
ob_broccoli_cell_001.rotation_euler = (1.571, -0.0, 0.0)
ob_broccoli_cell_001.lineart.crease_threshold = 0.0
ob_broccoli_cell_002.location = (0.0, 0.0, 0.0)
ob_broccoli_cell_002.rotation_euler = (1.571, -0.0, 0.0)
ob_broccoli_cell_002.lineart.crease_threshold = 0.0
ob_broccoli_cell_003.location = (0.0, 0.0, 0.0)
ob_broccoli_cell_003.rotation_euler = (1.571, -0.0, 0.0)
ob_broccoli_cell_003.lineart.crease_threshold = 0.0
ob_broccoli_cell_004.location = (0.0, 0.0, 0.0)
ob_broccoli_cell_004.rotation_euler = (1.571, -0.0, 0.0)
ob_broccoli_cell_004.lineart.crease_threshold = 0.0
ob_broccoli_cell_005.location = (0.0, 0.0, 0.0)
ob_broccoli_cell_005.rotation_euler = (1.571, -0.0, 0.0)
ob_broccoli_cell_005.lineart.crease_threshold = 0.0

# ---- collection membership
col_collection.objects.link(ob_broccoli_cell_001)
col_collection.objects.link(ob_broccoli_cell_002)
col_collection.objects.link(ob_broccoli_cell_003)
col_collection.objects.link(ob_broccoli_cell_004)
col_collection.objects.link(ob_broccoli_cell_005)

# ---- scene / render settings (as saved in the file)
scene.frame_start = 1; scene.frame_end = 250; scene.frame_set(1)
scene.render.engine = 'BLENDER_EEVEE_NEXT'
scene.cycles.use_denoising = False
scene.cycles.samples = 128
scene.cycles.sampling_pattern = 'TABULATED_SOBOL'
scene.cycles.use_adaptive_sampling = False
scene.cycles.use_light_tree = False
scene.view_settings.view_transform = 'Filmic'
bpy.context.view_layer.update()

# ---- added for rendering (the .blend has no active camera and no usable light): camera, sun
cam_auto = bpy.data.cameras.new('AutoCamera')
cam_auto.lens = 50.0
cam_auto.sensor_width = 36.0
cam_auto.clip_end = 1000.0
ob_auto_camera = bpy.data.objects.new('AutoCamera', cam_auto)
scene.collection.objects.link(ob_auto_camera)
ob_auto_camera.location = (4.16894, -5.03484, 3.17807)
ob_auto_camera.rotation_euler = (1.09748, -7.21219e-08, 0.694738)
scene.camera = ob_auto_camera
light_auto_sun = bpy.data.lights.new('AutoSun', 'SUN')
light_auto_sun.energy = 3.0
light_auto_sun.angle = 0.0523599
ob_auto_sun = bpy.data.objects.new('AutoSun', light_auto_sun)
scene.collection.objects.link(ob_auto_sun)
ob_auto_sun.rotation_euler = (0.872665, 0.174533, 0.523599)
bpy.context.view_layer.update()
